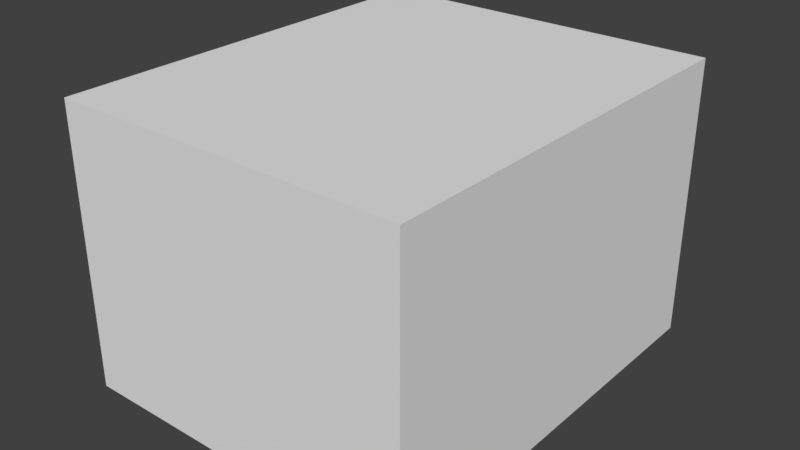 # Source: concert_hall.blend  (saved by Blender 2.79.0; exported with 4.5.12 LTS)
import bpy
from mathutils import Matrix  # noqa: F401  (used for matrix-valued properties, if any)

bpy.ops.wm.read_factory_settings(use_empty=True)
scene = bpy.context.scene
scene.name = 'Scene'

# ---- collections
col_collection_1 = bpy.data.collections.new('Collection 1'); scene.collection.children.link(col_collection_1)

# ---- materials (node trees are filled in below, after node groups)
mat_material = bpy.data.materials.new('Material')
mat_material.alpha_threshold = 0.0
mat_material.use_transparent_shadow = False
mat_material.roughness = 0.5
mat_material.line_color = (0.0, 0.0, 0.0, 1.0)

# ---- material node trees

# ---- world
world_world = bpy.data.worlds.new('World'); scene.world = world_world
world_world.color = (0.05088, 0.05088, 0.05088)
world_world.use_sun_shadow = False
world_world.sun_shadow_jitter_overblur = 0.0
world_world.cycles.sampling_method = 'MANUAL'

# ---- meshes
me_cube_001 = bpy.data.meshes.new('Cube.001')
me_cube_001.from_pydata([(-5.053, -6.064, -4.042), (-5.053, -6.064, 4.042), (-5.053, 6.064, -4.042), (-5.053, 6.064, 4.042), (5.053, -6.064, -4.042), (5.053, -6.064, 4.042), (5.053, 6.064, -4.042), (5.053, 6.064, 4.042)], [], [(0, 2, 3, 1), (2, 6, 7, 3), (6, 4, 5, 7), (4, 0, 1, 5), (2, 0, 4, 6), (7, 5, 1, 3)])
_uv = me_cube_001.uv_layers.new(name='UVMap')
_uv.uv.foreach_set('vector', [0.2857, 0.5, 0.2857, 1.0, 1.517e-07, 1.0, 0.0, 0.5, 0.5714, 0.9167, 0.5714, 0.5, 0.8571, 0.5, 0.8571, 0.9167, 0.5714, 0.5, 0.5714, 1.0, 0.2857, 1.0, 0.2857, 0.5, 0.7143, 0.4167, 0.7143, 3.932e-08, 1.0, 0.0, 1.0, 0.4167, 0.0, 0.5, 0.0, 0.0, 0.3571, 7.864e-08, 0.3571, 0.5, 0.7143, 7.864e-08, 0.7143, 0.5, 0.3571, 0.5, 0.3571, 0.0])
me_cube_001.materials.append(mat_material)
me_cube_001.use_remesh_preserve_volume = False
me_cube_001.use_remesh_preserve_attributes = False
me_cube_001.use_mirror_vertex_groups = False
me_cube_001.update()

# ---- objects
ob_cube = bpy.data.objects.new('Cube', me_cube_001)

# ---- transforms, parenting, visibility, modifiers, constraints
ob_cube.location = (0.0, 0.0, 0.0)
ob_cube.lineart.crease_threshold = 0.0

# ---- collection membership
col_collection_1.objects.link(ob_cube)

# ---- scene / render settings (as saved in the file)
scene.frame_start = 1; scene.frame_end = 250; scene.frame_set(1)
scene.render.engine = 'BLENDER_EEVEE_NEXT'
scene.render.resolution_percentage = 50
scene.render.dither_intensity = 0.0
scene.cycles.use_denoising = False
scene.cycles.samples = 128
scene.cycles.sampling_pattern = 'TABULATED_SOBOL'
scene.cycles.use_adaptive_sampling = False
scene.cycles.use_light_tree = False
scene.cycles.blur_glossy = 0.0
scene.cycles.sample_clamp_indirect = 0.0
scene.view_settings.view_transform = 'Standard'
bpy.context.view_layer.update()

# ---- added for rendering (the .blend has no active camera and no usable light): camera, sun
cam_auto = bpy.data.cameras.new('AutoCamera')
cam_auto.lens = 50.0
cam_auto.sensor_width = 36.0
cam_auto.clip_end = 1000.0
ob_auto_camera = bpy.data.objects.new('AutoCamera', cam_auto)
scene.collection.objects.link(ob_auto_camera)
ob_auto_camera.location = (16.4101, -19.6921, 13.1281)
ob_auto_camera.rotation_euler = (1.09748, -7.21219e-08, 0.694738)
scene.camera = ob_auto_camera
light_auto_sun = bpy.data.lights.new('AutoSun', 'SUN')
light_auto_sun.energy = 3.0
light_auto_sun.angle = 0.0523599
ob_auto_sun = bpy.data.objects.new('AutoSun', light_auto_sun)
scene.collection.objects.link(ob_auto_sun)
ob_auto_sun.rotation_euler = (0.872665, 0.174533, 0.523599)
bpy.context.view_layer.update()
